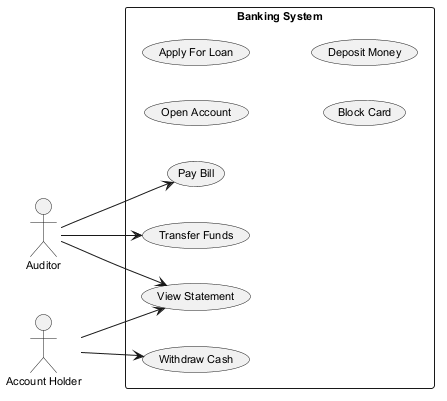

The diagram above was rendered by PlantUML. Its source (embedded in the PNG):
@startuml
skinparam backgroundColor #FFFFFF
skinparam classBackgroundColor #F1F8E9
skinparam classBorderColor #33691E
skinparam defaultFontSize 11
left to right direction
actor "Auditor" as Auditor
actor "Account Holder" as AccountHolder
rectangle "Banking System" {
  usecase "Open Account" as UC_OpenAccount
  usecase "Pay Bill" as UC_PayBill
  usecase "Withdraw Cash" as UC_WithdrawCash
  usecase "Transfer Funds" as UC_TransferFunds
  usecase "Apply For Loan" as UC_ApplyForLoan
  usecase "View Statement" as UC_ViewStatement
  usecase "Block Card" as UC_BlockCard
  usecase "Deposit Money" as UC_DepositMoney
}
Auditor --> UC_ViewStatement
Auditor --> UC_TransferFunds
Auditor --> UC_PayBill
AccountHolder --> UC_ViewStatement
AccountHolder --> UC_WithdrawCash
@enduml